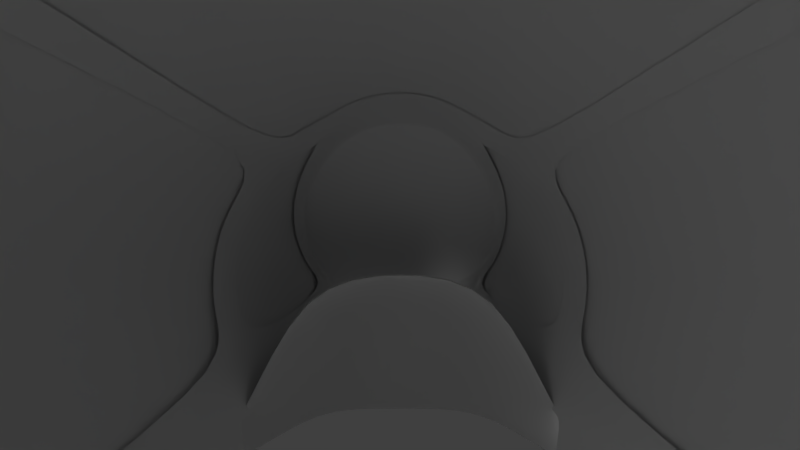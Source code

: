 # Source: NewCockpit.blend  (saved by Blender 2.79.0; exported with 4.5.12 LTS)
import bpy
from mathutils import Matrix  # noqa: F401  (used for matrix-valued properties, if any)

bpy.ops.wm.read_factory_settings(use_empty=True)
scene = bpy.context.scene
scene.name = 'Scene'

# ---- collections
col_collection_1 = bpy.data.collections.new('Collection 1'); scene.collection.children.link(col_collection_1)

# ---- node groups
ng_auto_smooth = bpy.data.node_groups.new('Auto Smooth', 'GeometryNodeTree')
_s = ng_auto_smooth.interface.new_socket(name='Geometry', in_out='OUTPUT', socket_type='NodeSocketGeometry')
_s = ng_auto_smooth.interface.new_socket(name='Geometry', in_out='INPUT', socket_type='NodeSocketGeometry')
_s = ng_auto_smooth.interface.new_socket(name='Angle', in_out='INPUT', socket_type='NodeSocketFloat')
_s.subtype = 'ANGLE'
_s.min_value = 0.0
_s.max_value = 3.142
ng_auto_smooth.is_modifier = True
_N = ng_auto_smooth.nodes; _L = ng_auto_smooth.links
n0 = _N.new('NodeGroupOutput'); n0.name = 'Group Output'; n0.location = (480, -100)
n1 = _N.new('NodeGroupInput'); n1.name = 'Group Input'; n1.location = (-420, -300)
n2 = _N.new('NodeGroupInput'); n2.name = 'Group Input.001'; n2.location = (-60, -100)
n3 = _N.new('GeometryNodeSetShadeSmooth'); n3.name = 'Set Shade Smooth'; n3.location = (120, -100)
n3.domain = 'EDGE'
n4 = _N.new('GeometryNodeSetShadeSmooth'); n4.name = 'Set Shade Smooth.001'; n4.location = (300, -100)
n5 = _N.new('GeometryNodeInputMeshEdgeAngle'); n5.name = 'Edge Angle'; n5.location = (-420, -220)
n6 = _N.new('GeometryNodeInputEdgeSmooth'); n6.name = 'Is Edge Smooth'; n6.location = (-60, -160)
n7 = _N.new('GeometryNodeInputShadeSmooth'); n7.name = 'Is Face Smooth'; n7.location = (-240, -340)
n8 = _N.new('FunctionNodeBooleanMath'); n8.name = 'Boolean Math'; n8.location = (-60, -220)
n9 = _N.new('FunctionNodeCompare'); n9.name = 'Compare'; n9.location = (-240, -180)
n9.operation = 'LESS_EQUAL'
_L.new(n5.outputs[0], n9.inputs[0])
_L.new(n4.outputs[0], n0.inputs[0])
_L.new(n1.outputs[1], n9.inputs[1])
_L.new(n9.outputs[0], n8.inputs[0])
_L.new(n7.outputs[0], n8.inputs[1])
_L.new(n2.outputs[0], n3.inputs[0])
_L.new(n6.outputs[0], n3.inputs[1])
_L.new(n3.outputs[0], n4.inputs[0])
_L.new(n8.outputs[0], n3.inputs[2])
n0.is_active_output = True

# ---- world
world_world = bpy.data.worlds.new('World'); scene.world = world_world
world_world.color = (0.05088, 0.05088, 0.05088)
world_world.use_sun_shadow = False
world_world.sun_shadow_jitter_overblur = 0.0
world_world.cycles.sampling_method = 'MANUAL'

# ---- cameras
cam_camera = bpy.data.cameras.new('Camera')
cam_camera.clip_end = 100.0
cam_camera.lens = 11.2
cam_camera.sensor_width = 32.0
cam_camera.sensor_height = 18.0
cam_camera.ortho_scale = 7.314
cam_camera.show_composition_center = True
cam_camera.show_composition_center_diagonal = True
cam_camera.show_composition_thirds = True
cam_camera.dof.focus_distance = 0.0

# ---- meshes
me_cube = bpy.data.meshes.new('Cube')
me_cube.from_pydata([(0.7728, 1.351, -0.9968), (0.4841, 1.377, -0.3005), (0.4548, 2.818, -1.547), (0.3774, 2.351, -0.7117), (0.8091, 1.382, -0.957), (0.5096, 1.395, -0.261), (0.4996, 2.916, -1.484), (0.4367, 2.421, -0.6275), (0.0, 2.818, -1.547), (0.0, 2.351, -0.7117), (0.0, 1.377, -0.2393), (0.0, 2.916, -1.484), (0.0, 2.421, -0.6275), (0.0, 1.395, -0.1998), (0.6992, 2.083, -1.305), (0.4682, 1.844, -0.4724), (0.7433, 2.153, -1.249), (0.5143, 1.892, -0.4052), (0.0, 1.892, -0.3719), (0.0, 1.844, -0.4391), (1.03, 2.177, -1.724), (0.7853, 2.912, -1.966), (1.074, 2.247, -1.668), (0.8301, 3.009, -1.903), (1.103, 1.444, -1.416), (1.14, 1.476, -1.376), (0.0, 2.912, -1.966), (0.0, 3.009, -1.903)], [], [(8, 2, 3, 9), (14, 0, 1, 15), (11, 12, 7, 6), (16, 17, 5, 4), (1, 0, 4, 5), (2, 8, 26, 21), (10, 1, 5, 13), (14, 2, 21, 20), (17, 18, 13, 5), (15, 1, 10, 19), (3, 15, 19, 9), (7, 12, 18, 17), (11, 6, 23, 27), (6, 7, 17, 16), (2, 14, 15, 3), (20, 21, 23, 22), (21, 26, 27, 23), (24, 20, 22, 25), (6, 16, 22, 23), (16, 4, 25, 22), (0, 14, 20, 24), (4, 0, 24, 25)])
me_cube.polygons.foreach_set('use_smooth', [True] * 22)
me_cube.use_remesh_preserve_volume = False
me_cube.use_remesh_preserve_attributes = False
me_cube.use_mirror_vertex_groups = False
me_cube.update()
me_cockpitframe = bpy.data.meshes.new('CockpitFrame')
me_cockpitframe.from_pydata([(0.0, 1.658, 0.8797), (-0.6657, 3.049, -0.3435), (-0.7031, 2.976, -0.274), (-0.7836, 2.752, -0.06245), (-0.799, 2.589, 0.0873), (-0.7842, 2.425, 0.2365), (-0.7397, 2.264, 0.3805), (-0.667, 2.112, 0.5148), (-0.5689, 1.971, 0.6357), (-0.4491, 1.847, 0.74), (-0.312, 1.744, 0.824), (-0.1641, 1.68, 0.8708), (-0.6702, 3.041, -0.3359), (0.0, 1.482, 0.9153), (-0.6733, 2.911, -0.3612), (-0.7117, 2.836, -0.2898), (-0.7945, 2.605, -0.07204), (-0.8104, 2.438, 0.08205), (-0.7952, 2.269, 0.2356), (-0.7494, 2.104, 0.3837), (-0.6746, 1.947, 0.5219), (-0.5737, 1.802, 0.6463), (-0.4504, 1.675, 0.7537), (-0.319, 1.57, 0.852), (-0.1721, 1.505, 0.8998), (-0.6779, 2.903, -0.3534), (-0.6005, 1.68, 0.6712), (-0.6107, 1.577, 0.6794), (-0.6576, 1.677, 0.6212), (-0.6715, 1.574, 0.6272), (-0.8161, 1.679, 0.4038), (-0.8265, 1.576, 0.4062), (-0.8799, 1.68, 0.2423), (-0.8889, 1.577, 0.2424), (-0.9099, 1.68, 0.0596), (-0.9186, 1.577, 0.05807), (-0.903, 1.68, -0.1164), (-0.9115, 1.577, -0.1175), (-0.8286, 1.68, -0.3737), (-0.8347, 1.577, -0.3791), (-0.7905, 1.62, -0.4549), (-0.7962, 1.517, -0.4603), (-0.6418, 3.053, -0.5119), (-0.6494, 2.915, -0.5296), (-0.7666, 1.624, -0.6233), (-0.7723, 1.521, -0.6287), (0.0, 3.049, -0.3435), (0.0, 2.976, -0.274), (0.0, 3.041, -0.3359), (-0.9759, -0.4334, -0.5005), (-0.9351, -0.4334, -0.5796), (0.0, 1.681, 0.8589), (-0.6778, 2.952, -0.2533), (-0.7554, 2.736, -0.04932), (-0.7703, 2.58, 0.09504), (-0.756, 2.421, 0.2389), (-0.7131, 2.266, 0.3777), (-0.643, 2.119, 0.5072), (-0.5485, 1.984, 0.6237), (-0.4329, 1.864, 0.7243), (-0.3008, 1.764, 0.8053), (-0.1582, 1.703, 0.8504), (0.0, 2.952, -0.2533), (0.0, 1.421, 0.9229), (-0.3292, 1.508, 0.8565), (-0.1859, 1.443, 0.905), (-0.6171, 1.514, 0.6836), (-0.6793, 1.512, 0.6308), (-0.8309, 1.513, 0.4107), (-0.8929, 1.514, 0.2473), (-0.9233, 1.514, 0.06495), (-0.9164, 1.515, -0.1197), (-0.6893, 0.7492, 0.7408), (-0.4731, 1.569, 0.7783), (-0.4666, 1.673, 0.748), (-0.4745, 1.514, 0.7852), (-0.7571, -0.2712, 0.7842), (-0.8175, -0.2886, 0.7222), (-0.8381, 1.512, -0.3823), (-0.7996, 1.452, -0.4635), (-0.7542, 0.7421, 0.6777), (-0.93, 0.7197, -0.4451), (-0.8917, 0.7198, -0.5246), (-0.8185, -0.3308, -1.455), (-0.683, 1.554, -1.339), (-0.7751, 0.8225, -1.4), (-0.9126, -0.4136, -0.7485), (-0.8692, 0.7396, -0.6935), (-0.7771, 1.471, -0.6323)], [], [(7, 20, 21, 8), (4, 17, 18, 5), (11, 24, 13, 0), (1, 14, 25, 12), (8, 21, 22, 9), (5, 18, 19, 6), (12, 25, 15, 2), (2, 15, 16, 3), (9, 22, 23, 10), (6, 19, 20, 7), (3, 16, 17, 4), (10, 23, 24, 11), (74, 26, 27, 73), (26, 28, 29, 27), (28, 30, 31, 29), (30, 32, 33, 31), (32, 34, 35, 33), (34, 36, 37, 35), (36, 38, 39, 37), (38, 40, 41, 39), (25, 14, 40, 38, 15), (14, 43, 44, 40), (40, 44, 45, 41), (1, 42, 43, 14), (2, 47, 48, 12), (12, 48, 46, 1), (82, 50, 49, 81), (8, 58, 57, 7), (5, 55, 54, 4), (0, 51, 61, 11), (9, 59, 58, 8), (6, 56, 55, 5), (3, 53, 52, 2), (10, 60, 59, 9), (2, 52, 62, 47), (7, 57, 56, 6), (4, 54, 53, 3), (11, 61, 60, 10), (31, 68, 67, 29), (24, 65, 63, 13), (37, 71, 70, 35), (73, 75, 64, 23), (33, 69, 68, 31), (23, 64, 65, 24), (29, 67, 66, 27), (35, 70, 69, 33), (27, 66, 75, 73), (22, 74, 73, 23), (80, 77, 76, 72), (41, 79, 78, 39), (39, 78, 71, 37), (67, 80, 72, 66), (79, 82, 81, 78), (86, 87, 85, 83), (87, 88, 84, 85), (82, 79, 88, 87), (50, 82, 87, 86), (45, 88, 79, 41)])
me_cockpitframe.polygons.foreach_set('use_smooth', [True] * 58)
me_cockpitframe.use_remesh_preserve_volume = False
me_cockpitframe.use_remesh_preserve_attributes = False
me_cockpitframe.use_mirror_vertex_groups = False
me_cockpitframe.update()
me_glassback = bpy.data.meshes.new('GlassBack')
me_glassback.from_pydata([(0.0, -1.39, 1.124), (-0.9348, -1.39, -0.6246), (-1.039, -1.39, -0.4302), (-1.103, -1.39, -0.2193), (-1.124, -1.39, 7.637e-07), (-1.103, -1.39, 0.2193), (-1.039, -1.39, 0.4302), (-0.9348, -1.39, 0.6246), (-0.795, -1.39, 0.795), (-0.6246, -1.39, 0.9348), (-0.4302, -1.39, 1.039), (-0.2193, -1.39, 1.103), (0.0, 1.638, 0.8974), (-0.6733, 3.069, -0.3612), (-0.7482, 2.922, -0.2212), (-0.7945, 2.763, -0.07204), (-0.8104, 2.596, 0.08205), (-0.7952, 2.427, 0.2356), (-0.7494, 2.262, 0.3837), (-0.6746, 2.105, 0.5219), (-0.5737, 1.96, 0.6463), (-0.4504, 1.833, 0.7537), (-0.3093, 1.726, 0.8402), (-0.1571, 1.661, 0.8883), (0.0, 1.678, 0.8606), (-0.7109, 2.896, -0.2001), (-0.6397, 3.035, -0.3327), (-0.7549, 2.744, -0.0574), (-0.7699, 2.585, 0.08947), (-0.7554, 2.424, 0.2357), (-0.7119, 2.266, 0.3768), (-0.6408, 2.116, 0.5084), (-0.545, 1.979, 0.6266), (-0.4278, 1.858, 0.7284), (-0.2941, 1.76, 0.8078), (-0.1496, 1.699, 0.8524), (0.0, 1.714, 0.8278), (-0.6761, 2.871, -0.1795), (-0.6085, 3.004, -0.3065), (-0.7179, 2.725, -0.04337), (-0.7322, 2.574, 0.0966), (-0.7184, 2.42, 0.236), (-0.6769, 2.27, 0.3705), (-0.6094, 2.128, 0.4958), (-0.5182, 1.997, 0.6084), (-0.4068, 1.882, 0.7049), (-0.2798, 1.791, 0.7782), (-0.1426, 1.736, 0.8184), (-0.1585, 1.618, 0.8934), (-0.312, 1.683, 0.8449), (-0.4542, 1.789, 0.7586), (-0.5786, 1.916, 0.6507), (-0.6804, 2.059, 0.5254), (-0.7558, 2.215, 0.3858), (-0.802, 2.379, 0.2361), (-0.8174, 2.546, 0.08098), (-0.8014, 2.711, -0.07471), (-0.7546, 2.868, -0.2253), (-0.6791, 3.014, -0.3666), (-0.6837, 3.005, -0.3586), (-0.9411, -1.39, -0.6127), (-0.6779, 3.061, -0.3534), (-0.6441, 3.027, -0.3253), (-0.6127, 2.996, -0.2996), (0.0, 1.595, 0.903), (0.0, 2.971, -0.3239), (0.0, 2.964, -0.3171), (-0.7702, 2.148, -0.4505), (-0.8558, 2.023, -0.2903), (-0.9085, 1.892, -0.1166), (-0.9263, 1.755, 0.06414), (-0.9085, 1.617, 0.2449), (-0.8558, 1.481, 0.4186), (-0.7702, 1.351, 0.5788), (-0.655, 1.228, 0.7191), (-0.5146, 1.114, 0.8343), (-0.3545, 1.011, 0.9199), (-0.1807, 0.9511, 0.9726), (0.0, 0.935, 0.9904), (-0.7754, 2.142, -0.4407), (-0.9148, 0.3319, -0.5991), (-1.016, 0.2673, -0.4089), (-1.079, 0.1996, -0.2026), (-1.1, 0.129, 0.01208), (-1.079, 0.05766, 0.2267), (-1.016, -0.01257, 0.4331), (-0.9147, -0.08011, 0.6233), (-0.7779, -0.1437, 0.79), (-0.6112, -0.2024, 0.9268), (-0.421, -0.2554, 1.028), (-0.2146, -0.2864, 1.091), (0.0, -0.2947, 1.112), (-0.9209, 0.3287, -0.5875)], [], [(54, 53, 72, 71), (53, 52, 73, 72), (52, 51, 74, 73), (51, 50, 75, 74), (50, 49, 76, 75), (49, 48, 77, 76), (48, 64, 78, 77), (58, 59, 79, 67), (57, 56, 69, 68), (56, 55, 70, 69), (55, 54, 71, 70), (59, 61, 14, 57), (17, 18, 53, 54), (18, 19, 52, 53), (19, 20, 51, 52), (20, 21, 50, 51), (21, 22, 49, 50), (22, 23, 48, 49), (23, 12, 64, 48), (13, 61, 59, 58), (14, 15, 56, 57), (18, 17, 29, 30), (19, 18, 30, 31), (20, 19, 31, 32), (21, 20, 32, 33), (61, 13, 26, 62), (22, 21, 33, 34), (15, 14, 25, 27), (23, 22, 34, 35), (16, 15, 27, 28), (12, 23, 35, 24), (17, 16, 28, 29), (33, 32, 44, 45), (62, 26, 38, 63), (34, 33, 45, 46), (27, 25, 37, 39), (35, 34, 46, 47), (28, 27, 39, 40), (24, 35, 47, 36), (29, 28, 40, 41), (30, 29, 41, 42), (31, 30, 42, 43), (32, 31, 43, 44), (25, 62, 63, 37), (16, 17, 54, 55), (14, 61, 62, 25), (63, 38, 65, 66), (39, 37, 63, 66, 36, 47, 46, 45, 44, 43, 42, 41, 40), (79, 59, 57, 68), (80, 67, 79, 92), (82, 69, 70, 83), (81, 68, 69, 82), (81, 92, 79, 68), (90, 77, 78, 91), (89, 76, 77, 90), (88, 75, 76, 89), (87, 74, 75, 88), (86, 73, 74, 87), (85, 72, 73, 86), (84, 71, 72, 85), (83, 70, 71, 84), (15, 16, 55, 56), (4, 83, 84, 5), (5, 84, 85, 6), (6, 85, 86, 7), (7, 86, 87, 8), (8, 87, 88, 9), (9, 88, 89, 10), (10, 89, 90, 11), (11, 90, 91, 0), (2, 60, 92, 81), (2, 81, 82, 3), (3, 82, 83, 4), (1, 80, 92, 60)])
me_glassback.polygons.foreach_set('use_smooth', [True] * 74)
me_glassback.use_remesh_preserve_volume = False
me_glassback.use_remesh_preserve_attributes = False
me_glassback.use_mirror_vertex_groups = False
me_glassback.update()

# ---- objects
ob_cube = bpy.data.objects.new('Cube', me_cube)
ob_cockpitframe = bpy.data.objects.new('CockpitFrame', me_cockpitframe)
ob_glassback = bpy.data.objects.new('GlassBack', me_glassback)
ob_camera = bpy.data.objects.new('Camera', cam_camera)

# ---- transforms, parenting, visibility, modifiers, constraints
ob_cube.location = (0.0, -0.003906, -0.0055)
ob_cube.lineart.crease_threshold = 0.0
_m = ob_cube.modifiers.new('Mirror', 'MIRROR')
_m.use_clip = True
_m = ob_cube.modifiers.new('Subsurf', 'SUBSURF')
_m.uv_smooth = 'PRESERVE_CORNERS'
_m.quality = 2
_m.levels = 0
_m.show_only_control_edges = False
_m = ob_cube.modifiers.new('Auto Smooth', 'NODES')
_m.node_group = ng_auto_smooth
_gi = [s.identifier for s in ng_auto_smooth.interface.items_tree if s.item_type == 'SOCKET' and s.in_out == 'INPUT']
_m[_gi[1]] = 0.5236  # Angle
ob_cockpitframe.location = (0.0, -0.1366, -0.3083)
ob_cockpitframe.lineart.crease_threshold = 0.0
_m = ob_cockpitframe.modifiers.new('Mirror', 'MIRROR')
_m.use_clip = True
_m = ob_cockpitframe.modifiers.new('Subsurf', 'SUBSURF')
_m.uv_smooth = 'PRESERVE_CORNERS'
_m.quality = 2
_m.levels = 0
ob_glassback.location = (0.0, -0.1366, -0.3083)
ob_glassback.lineart.crease_threshold = 0.0
_m = ob_glassback.modifiers.new('Mirror', 'MIRROR')
_m.use_clip = True
_m = ob_glassback.modifiers.new('Subsurf', 'SUBSURF')
_m.uv_smooth = 'PRESERVE_CORNERS'
_m.quality = 2
_m.levels = 2
ob_camera.location = (0.0, 0.0, 0.0)
ob_camera.rotation_euler = (1.571, -0.0, 0.0)
ob_camera.lock_rotations_4d = False
ob_camera.empty_display_type = 'ARROWS'
ob_camera.color = (0.0, 0.0, 0.0, 0.0)
ob_camera.display_type = 'WIRE'
ob_camera.lineart.crease_threshold = 0.0

# ---- collection membership
col_collection_1.objects.link(ob_cube)
col_collection_1.objects.link(ob_cockpitframe)
col_collection_1.objects.link(ob_glassback)
col_collection_1.objects.link(ob_camera)

# ---- scene / render settings (as saved in the file)
scene.camera = ob_camera
scene.frame_start = 1; scene.frame_end = 250; scene.frame_set(1)
scene.render.engine = 'CYCLES'
scene.render.image_settings.file_format = 'OPEN_EXR_MULTILAYER'
scene.render.image_settings.compression = 90
scene.render.dither_intensity = 0.0
scene.render.bake_margin = 2
scene.render.bake_bias = 0.0
scene.cycles.feature_set = 'EXPERIMENTAL'
scene.cycles.use_denoising = False
scene.cycles.samples = 128
scene.cycles.sampling_pattern = 'TABULATED_SOBOL'
scene.cycles.use_adaptive_sampling = False
scene.cycles.use_light_tree = False
scene.cycles.blur_glossy = 0.0
scene.cycles.sample_clamp_indirect = 0.0
scene.view_settings.view_transform = 'Standard'
bpy.context.view_layer.update()

# ---- added for rendering (the .blend has no usable light): sun
light_auto_sun = bpy.data.lights.new('AutoSun', 'SUN')
light_auto_sun.energy = 3.0
light_auto_sun.angle = 0.0523599
ob_auto_sun = bpy.data.objects.new('AutoSun', light_auto_sun)
scene.collection.objects.link(ob_auto_sun)
ob_auto_sun.rotation_euler = (0.872665, 0.174533, 0.523599)
bpy.context.view_layer.update()
